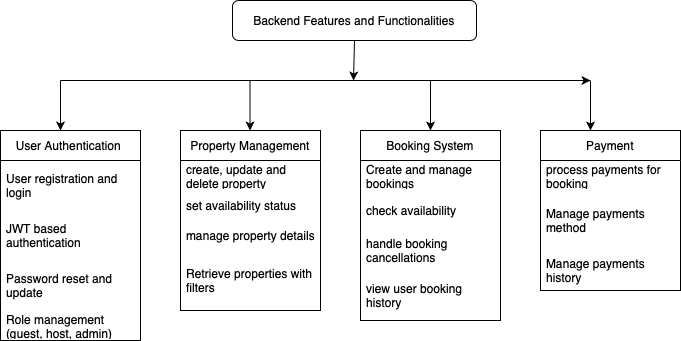

The diagram above was exported from draw.io. Its source (the exported page's mxGraphModel, read from the mxfile embedded in the PNG):
<mxGraphModel dx="1337" dy="701" grid="1" gridSize="10" guides="1" tooltips="1" connect="1" arrows="1" fold="1" page="1" pageScale="1" pageWidth="827" pageHeight="1169" math="0" shadow="0">
  <root>
    <mxCell id="WIyWlLk6GJQsqaUBKTNV-0" />
    <mxCell id="WIyWlLk6GJQsqaUBKTNV-1" parent="WIyWlLk6GJQsqaUBKTNV-0" />
    <mxCell id="WIyWlLk6GJQsqaUBKTNV-3" value="Backend Features and Functionalities" style="rounded=1;whiteSpace=wrap;html=1;fontSize=12;glass=0;strokeWidth=1;shadow=0;" parent="WIyWlLk6GJQsqaUBKTNV-1" vertex="1">
      <mxGeometry x="292" y="40" width="244" height="40" as="geometry" />
    </mxCell>
    <mxCell id="6iQaft0EYbxgJYK1FVf_-1" value="User Authentication&amp;nbsp;" style="swimlane;fontStyle=0;childLayout=stackLayout;horizontal=1;startSize=30;horizontalStack=0;resizeParent=1;resizeParentMax=0;resizeLast=0;collapsible=1;marginBottom=0;whiteSpace=wrap;html=1;" vertex="1" parent="WIyWlLk6GJQsqaUBKTNV-1">
      <mxGeometry x="60" y="170" width="140" height="210" as="geometry" />
    </mxCell>
    <mxCell id="6iQaft0EYbxgJYK1FVf_-2" value="User registration and&lt;div&gt;login&lt;/div&gt;" style="text;strokeColor=none;fillColor=none;align=left;verticalAlign=middle;spacingLeft=4;spacingRight=4;overflow=hidden;points=[[0,0.5],[1,0.5]];portConstraint=eastwest;rotatable=0;whiteSpace=wrap;html=1;" vertex="1" parent="6iQaft0EYbxgJYK1FVf_-1">
      <mxGeometry y="30" width="140" height="50" as="geometry" />
    </mxCell>
    <mxCell id="6iQaft0EYbxgJYK1FVf_-3" value="JWT based authentication&amp;nbsp;" style="text;strokeColor=none;fillColor=none;align=left;verticalAlign=middle;spacingLeft=4;spacingRight=4;overflow=hidden;points=[[0,0.5],[1,0.5]];portConstraint=eastwest;rotatable=0;whiteSpace=wrap;html=1;" vertex="1" parent="6iQaft0EYbxgJYK1FVf_-1">
      <mxGeometry y="80" width="140" height="50" as="geometry" />
    </mxCell>
    <mxCell id="6iQaft0EYbxgJYK1FVf_-4" value="Password reset and update" style="text;strokeColor=none;fillColor=none;align=left;verticalAlign=middle;spacingLeft=4;spacingRight=4;overflow=hidden;points=[[0,0.5],[1,0.5]];portConstraint=eastwest;rotatable=0;whiteSpace=wrap;html=1;" vertex="1" parent="6iQaft0EYbxgJYK1FVf_-1">
      <mxGeometry y="130" width="140" height="50" as="geometry" />
    </mxCell>
    <mxCell id="6iQaft0EYbxgJYK1FVf_-5" value="Role management (guest, host, admin)" style="text;strokeColor=none;fillColor=none;align=left;verticalAlign=middle;spacingLeft=4;spacingRight=4;overflow=hidden;points=[[0,0.5],[1,0.5]];portConstraint=eastwest;rotatable=0;whiteSpace=wrap;html=1;" vertex="1" parent="6iQaft0EYbxgJYK1FVf_-1">
      <mxGeometry y="180" width="140" height="30" as="geometry" />
    </mxCell>
    <mxCell id="6iQaft0EYbxgJYK1FVf_-7" value="Property Management" style="swimlane;fontStyle=0;childLayout=stackLayout;horizontal=1;startSize=30;horizontalStack=0;resizeParent=1;resizeParentMax=0;resizeLast=0;collapsible=1;marginBottom=0;whiteSpace=wrap;html=1;" vertex="1" parent="WIyWlLk6GJQsqaUBKTNV-1">
      <mxGeometry x="240" y="170" width="140" height="180" as="geometry">
        <mxRectangle x="240" y="170" width="160" height="30" as="alternateBounds" />
      </mxGeometry>
    </mxCell>
    <mxCell id="6iQaft0EYbxgJYK1FVf_-8" value="create, update and delete property" style="text;strokeColor=none;fillColor=none;align=left;verticalAlign=middle;spacingLeft=4;spacingRight=4;overflow=hidden;points=[[0,0.5],[1,0.5]];portConstraint=eastwest;rotatable=0;whiteSpace=wrap;html=1;" vertex="1" parent="6iQaft0EYbxgJYK1FVf_-7">
      <mxGeometry y="30" width="140" height="30" as="geometry" />
    </mxCell>
    <mxCell id="6iQaft0EYbxgJYK1FVf_-9" value="set availability status" style="text;strokeColor=none;fillColor=none;align=left;verticalAlign=middle;spacingLeft=4;spacingRight=4;overflow=hidden;points=[[0,0.5],[1,0.5]];portConstraint=eastwest;rotatable=0;whiteSpace=wrap;html=1;" vertex="1" parent="6iQaft0EYbxgJYK1FVf_-7">
      <mxGeometry y="60" width="140" height="30" as="geometry" />
    </mxCell>
    <mxCell id="6iQaft0EYbxgJYK1FVf_-10" value="manage property details" style="text;strokeColor=none;fillColor=none;align=left;verticalAlign=middle;spacingLeft=4;spacingRight=4;overflow=hidden;points=[[0,0.5],[1,0.5]];portConstraint=eastwest;rotatable=0;whiteSpace=wrap;html=1;" vertex="1" parent="6iQaft0EYbxgJYK1FVf_-7">
      <mxGeometry y="90" width="140" height="30" as="geometry" />
    </mxCell>
    <mxCell id="6iQaft0EYbxgJYK1FVf_-11" value="Retrieve properties with filters" style="text;strokeColor=none;fillColor=none;align=left;verticalAlign=middle;spacingLeft=4;spacingRight=4;overflow=hidden;points=[[0,0.5],[1,0.5]];portConstraint=eastwest;rotatable=0;whiteSpace=wrap;html=1;" vertex="1" parent="6iQaft0EYbxgJYK1FVf_-7">
      <mxGeometry y="120" width="140" height="60" as="geometry" />
    </mxCell>
    <mxCell id="6iQaft0EYbxgJYK1FVf_-13" value="Booking System" style="swimlane;fontStyle=0;childLayout=stackLayout;horizontal=1;startSize=30;horizontalStack=0;resizeParent=1;resizeParentMax=0;resizeLast=0;collapsible=1;marginBottom=0;whiteSpace=wrap;html=1;" vertex="1" parent="WIyWlLk6GJQsqaUBKTNV-1">
      <mxGeometry x="420" y="170" width="140" height="190" as="geometry" />
    </mxCell>
    <mxCell id="6iQaft0EYbxgJYK1FVf_-14" value="Create and manage bookings" style="text;strokeColor=none;fillColor=none;align=left;verticalAlign=middle;spacingLeft=4;spacingRight=4;overflow=hidden;points=[[0,0.5],[1,0.5]];portConstraint=eastwest;rotatable=0;whiteSpace=wrap;html=1;" vertex="1" parent="6iQaft0EYbxgJYK1FVf_-13">
      <mxGeometry y="30" width="140" height="30" as="geometry" />
    </mxCell>
    <mxCell id="6iQaft0EYbxgJYK1FVf_-15" value="check availability&amp;nbsp;" style="text;strokeColor=none;fillColor=none;align=left;verticalAlign=middle;spacingLeft=4;spacingRight=4;overflow=hidden;points=[[0,0.5],[1,0.5]];portConstraint=eastwest;rotatable=0;whiteSpace=wrap;html=1;" vertex="1" parent="6iQaft0EYbxgJYK1FVf_-13">
      <mxGeometry y="60" width="140" height="40" as="geometry" />
    </mxCell>
    <mxCell id="6iQaft0EYbxgJYK1FVf_-16" value="handle booking cancellations&amp;nbsp;" style="text;strokeColor=none;fillColor=none;align=left;verticalAlign=middle;spacingLeft=4;spacingRight=4;overflow=hidden;points=[[0,0.5],[1,0.5]];portConstraint=eastwest;rotatable=0;whiteSpace=wrap;html=1;" vertex="1" parent="6iQaft0EYbxgJYK1FVf_-13">
      <mxGeometry y="100" width="140" height="40" as="geometry" />
    </mxCell>
    <mxCell id="6iQaft0EYbxgJYK1FVf_-17" value="view user booking history" style="text;strokeColor=none;fillColor=none;align=left;verticalAlign=middle;spacingLeft=4;spacingRight=4;overflow=hidden;points=[[0,0.5],[1,0.5]];portConstraint=eastwest;rotatable=0;whiteSpace=wrap;html=1;" vertex="1" parent="6iQaft0EYbxgJYK1FVf_-13">
      <mxGeometry y="140" width="140" height="50" as="geometry" />
    </mxCell>
    <mxCell id="6iQaft0EYbxgJYK1FVf_-19" value="Payment" style="swimlane;fontStyle=0;childLayout=stackLayout;horizontal=1;startSize=30;horizontalStack=0;resizeParent=1;resizeParentMax=0;resizeLast=0;collapsible=1;marginBottom=0;whiteSpace=wrap;html=1;" vertex="1" parent="WIyWlLk6GJQsqaUBKTNV-1">
      <mxGeometry x="600" y="170" width="140" height="160" as="geometry" />
    </mxCell>
    <mxCell id="6iQaft0EYbxgJYK1FVf_-20" value="process payments for booking" style="text;strokeColor=none;fillColor=none;align=left;verticalAlign=middle;spacingLeft=4;spacingRight=4;overflow=hidden;points=[[0,0.5],[1,0.5]];portConstraint=eastwest;rotatable=0;whiteSpace=wrap;html=1;" vertex="1" parent="6iQaft0EYbxgJYK1FVf_-19">
      <mxGeometry y="30" width="140" height="30" as="geometry" />
    </mxCell>
    <mxCell id="6iQaft0EYbxgJYK1FVf_-21" value="Manage payments method" style="text;strokeColor=none;fillColor=none;align=left;verticalAlign=middle;spacingLeft=4;spacingRight=4;overflow=hidden;points=[[0,0.5],[1,0.5]];portConstraint=eastwest;rotatable=0;whiteSpace=wrap;html=1;" vertex="1" parent="6iQaft0EYbxgJYK1FVf_-19">
      <mxGeometry y="60" width="140" height="60" as="geometry" />
    </mxCell>
    <mxCell id="6iQaft0EYbxgJYK1FVf_-22" value="Manage payments history" style="text;strokeColor=none;fillColor=none;align=left;verticalAlign=middle;spacingLeft=4;spacingRight=4;overflow=hidden;points=[[0,0.5],[1,0.5]];portConstraint=eastwest;rotatable=0;whiteSpace=wrap;html=1;" vertex="1" parent="6iQaft0EYbxgJYK1FVf_-19">
      <mxGeometry y="120" width="140" height="40" as="geometry" />
    </mxCell>
    <mxCell id="6iQaft0EYbxgJYK1FVf_-33" value="" style="endArrow=classic;html=1;rounded=0;" edge="1" parent="WIyWlLk6GJQsqaUBKTNV-1">
      <mxGeometry relative="1" as="geometry">
        <mxPoint x="120" y="120" as="sourcePoint" />
        <mxPoint x="650" y="120" as="targetPoint" />
      </mxGeometry>
    </mxCell>
    <mxCell id="6iQaft0EYbxgJYK1FVf_-37" value="" style="endArrow=classic;html=1;rounded=0;exitX=0.5;exitY=1;exitDx=0;exitDy=0;" edge="1" parent="WIyWlLk6GJQsqaUBKTNV-1" source="WIyWlLk6GJQsqaUBKTNV-3">
      <mxGeometry relative="1" as="geometry">
        <mxPoint x="413" y="70" as="sourcePoint" />
        <mxPoint x="413" y="120" as="targetPoint" />
      </mxGeometry>
    </mxCell>
    <mxCell id="6iQaft0EYbxgJYK1FVf_-40" value="" style="endArrow=classic;html=1;rounded=0;" edge="1" parent="WIyWlLk6GJQsqaUBKTNV-1">
      <mxGeometry relative="1" as="geometry">
        <mxPoint x="120" y="120" as="sourcePoint" />
        <mxPoint x="120" y="170" as="targetPoint" />
      </mxGeometry>
    </mxCell>
    <mxCell id="6iQaft0EYbxgJYK1FVf_-42" value="" style="endArrow=classic;html=1;rounded=0;" edge="1" parent="WIyWlLk6GJQsqaUBKTNV-1">
      <mxGeometry relative="1" as="geometry">
        <mxPoint x="309.5" y="120" as="sourcePoint" />
        <mxPoint x="309.5" y="170" as="targetPoint" />
      </mxGeometry>
    </mxCell>
    <mxCell id="6iQaft0EYbxgJYK1FVf_-44" value="" style="endArrow=classic;html=1;rounded=0;" edge="1" parent="WIyWlLk6GJQsqaUBKTNV-1">
      <mxGeometry relative="1" as="geometry">
        <mxPoint x="490" y="120" as="sourcePoint" />
        <mxPoint x="490" y="170" as="targetPoint" />
      </mxGeometry>
    </mxCell>
    <mxCell id="6iQaft0EYbxgJYK1FVf_-46" value="" style="endArrow=classic;html=1;rounded=0;" edge="1" parent="WIyWlLk6GJQsqaUBKTNV-1">
      <mxGeometry relative="1" as="geometry">
        <mxPoint x="650" y="120" as="sourcePoint" />
        <mxPoint x="650" y="170" as="targetPoint" />
      </mxGeometry>
    </mxCell>
  </root>
</mxGraphModel>